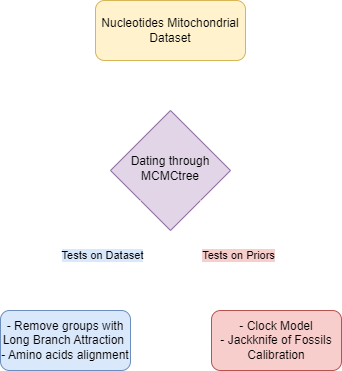

The diagram above was exported from draw.io. Its source (the exported page's mxGraphModel, read from the mxfile embedded in the PNG):
<mxGraphModel dx="1050" dy="530" grid="1" gridSize="10" guides="1" tooltips="1" connect="1" arrows="1" fold="1" page="1" pageScale="1" pageWidth="827" pageHeight="1169" background="none" math="0" shadow="0">
  <root>
    <mxCell id="WIyWlLk6GJQsqaUBKTNV-0" />
    <mxCell id="WIyWlLk6GJQsqaUBKTNV-1" parent="WIyWlLk6GJQsqaUBKTNV-0" />
    <mxCell id="WIyWlLk6GJQsqaUBKTNV-2" value="" style="rounded=0;html=1;jettySize=auto;orthogonalLoop=1;fontSize=11;endArrow=block;endFill=0;endSize=8;strokeWidth=1;shadow=0;labelBackgroundColor=none;edgeStyle=orthogonalEdgeStyle;strokeColor=#FFFFFF;" parent="WIyWlLk6GJQsqaUBKTNV-1" source="WIyWlLk6GJQsqaUBKTNV-3" target="WIyWlLk6GJQsqaUBKTNV-6" edge="1">
      <mxGeometry relative="1" as="geometry" />
    </mxCell>
    <mxCell id="WIyWlLk6GJQsqaUBKTNV-3" value="Nucleotides Mitochondrial Dataset" style="rounded=1;whiteSpace=wrap;html=1;fontSize=12;glass=0;strokeWidth=1;shadow=0;fillColor=#fff2cc;strokeColor=#d6b656;" parent="WIyWlLk6GJQsqaUBKTNV-1" vertex="1">
      <mxGeometry x="324" y="70" width="150" height="60" as="geometry" />
    </mxCell>
    <mxCell id="WIyWlLk6GJQsqaUBKTNV-6" value="Dating through MCMCtree" style="rhombus;whiteSpace=wrap;html=1;shadow=0;fontFamily=Helvetica;fontSize=12;align=center;strokeWidth=1;spacing=6;spacingTop=-4;fillColor=#e1d5e7;strokeColor=#9673a6;" parent="WIyWlLk6GJQsqaUBKTNV-1" vertex="1">
      <mxGeometry x="339" y="180" width="120" height="120" as="geometry" />
    </mxCell>
    <mxCell id="WIyWlLk6GJQsqaUBKTNV-7" value="- Clock Model&lt;br&gt;- Jackknife of Fossils Calibration" style="rounded=1;whiteSpace=wrap;html=1;fontSize=12;glass=0;strokeWidth=1;shadow=0;fillColor=#f8cecc;strokeColor=#b85450;" parent="WIyWlLk6GJQsqaUBKTNV-1" vertex="1">
      <mxGeometry x="440" y="380" width="130" height="60" as="geometry" />
    </mxCell>
    <mxCell id="2iydIXB7nP5VngYHswTT-0" value="- Remove groups with Long Branch Attraction&amp;nbsp;&lt;br&gt;- Amino acids alignment" style="rounded=1;whiteSpace=wrap;html=1;fontSize=12;glass=0;strokeWidth=1;shadow=0;fillColor=#dae8fc;strokeColor=#6c8ebf;" parent="WIyWlLk6GJQsqaUBKTNV-1" vertex="1">
      <mxGeometry x="229" y="380" width="130" height="60" as="geometry" />
    </mxCell>
    <mxCell id="MyBPJ1Zfrjt_Dh6x5PUa-2" value="Tests on Priors" style="endArrow=classic;html=1;rounded=0;entryX=0.5;entryY=0;entryDx=0;entryDy=0;exitX=1;exitY=1;exitDx=0;exitDy=0;labelBackgroundColor=#f8cecc;strokeColor=#FFFFFF;" edge="1" parent="WIyWlLk6GJQsqaUBKTNV-1" source="WIyWlLk6GJQsqaUBKTNV-6" target="WIyWlLk6GJQsqaUBKTNV-7">
      <mxGeometry width="50" height="50" relative="1" as="geometry">
        <mxPoint x="390" y="360" as="sourcePoint" />
        <mxPoint x="440" y="310" as="targetPoint" />
      </mxGeometry>
    </mxCell>
    <mxCell id="MyBPJ1Zfrjt_Dh6x5PUa-3" value="Tests on Dataset" style="endArrow=classic;html=1;rounded=0;entryX=0.5;entryY=0;entryDx=0;entryDy=0;exitX=0;exitY=1;exitDx=0;exitDy=0;labelBackgroundColor=#dae8fc;strokeColor=#ffffff;" edge="1" parent="WIyWlLk6GJQsqaUBKTNV-1" source="WIyWlLk6GJQsqaUBKTNV-6" target="2iydIXB7nP5VngYHswTT-0">
      <mxGeometry width="50" height="50" relative="1" as="geometry">
        <mxPoint x="439" y="280" as="sourcePoint" />
        <mxPoint x="515" y="390" as="targetPoint" />
      </mxGeometry>
    </mxCell>
  </root>
</mxGraphModel>